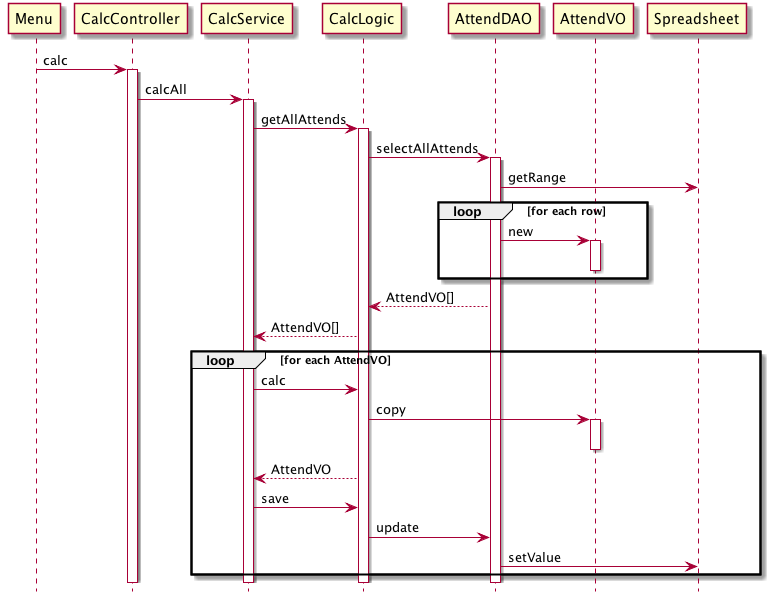

The diagram above was rendered by PlantUML. Its source (embedded in the PNG):
@startuml

hide footbox

participant Menu
participant CalcController
participant CalcService
participant CalcLogic
participant AttendDAO
participant AttendVO
participant Spreadsheet

Menu -> CalcController :calc
activate CalcController

CalcController -> CalcService :calcAll
activate CalcService

CalcService -> CalcLogic :getAllAttends
activate CalcLogic

CalcLogic -> AttendDAO :selectAllAttends
activate AttendDAO

AttendDAO -> Spreadsheet :getRange

loop for each row
  AttendDAO -> AttendVO :new
  activate AttendVO
  deactivate AttendVO
end


CalcLogic <-- AttendDAO :AttendVO[]

CalcService <-- CalcLogic :AttendVO[]

loop for each AttendVO
  CalcService -> CalcLogic :calc
  CalcLogic -> AttendVO :copy
  activate AttendVO
  deactivate AttendVO
  CalcService <-- CalcLogic :AttendVO
  CalcService -> CalcLogic :save
  CalcLogic -> AttendDAO :update
  AttendDAO -> Spreadsheet :setValue

end

@enduml